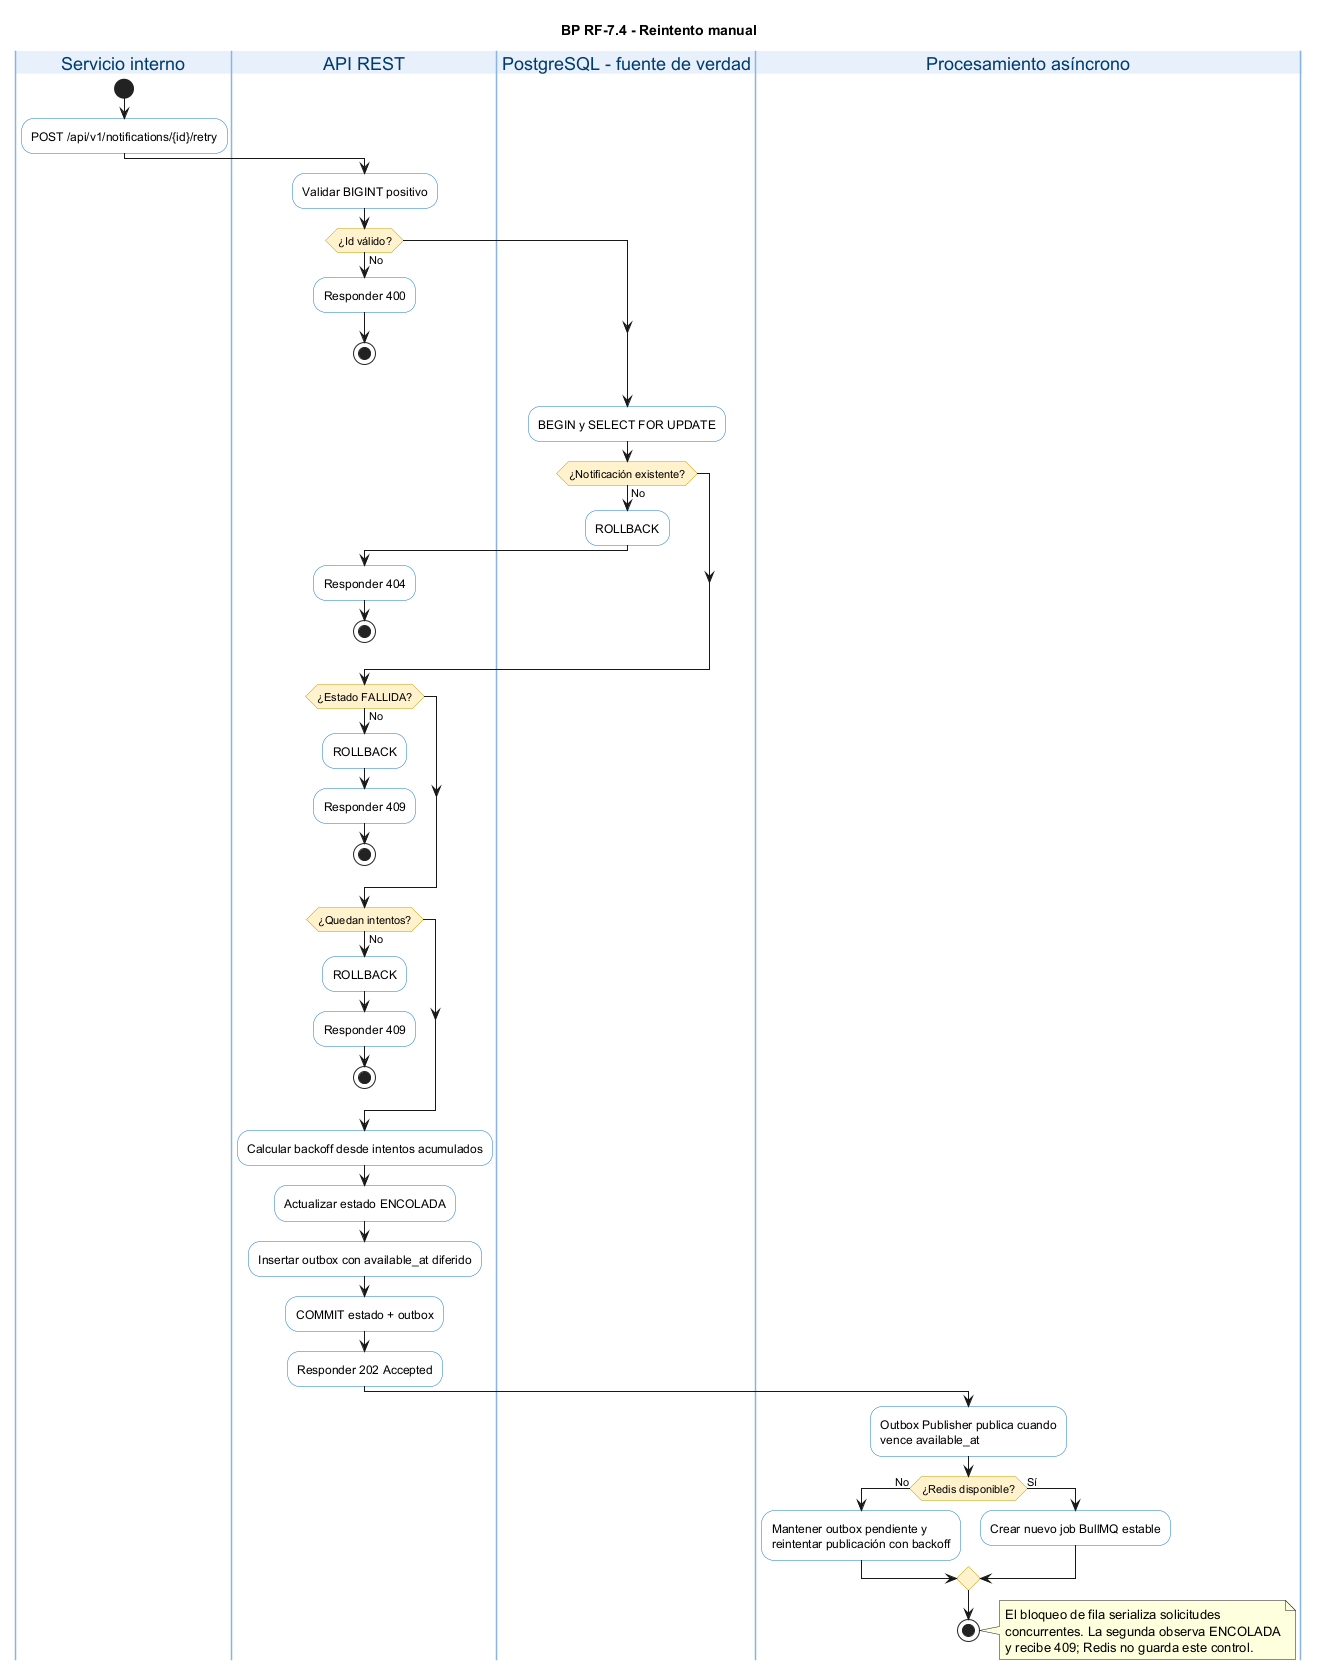

The diagram above was rendered by PlantUML. Its source (embedded in the PNG):
@startuml notificaciones-04-bp-reintento

title BP RF-7.4 - Reintento manual

skinparam backgroundColor white
skinparam shadowing false
skinparam activity {
    BackgroundColor white
    BorderColor #1676D2
    DiamondBackgroundColor #FFF2CC
    DiamondBorderColor #C99A00
    StartColor #222222
    EndColor #222222
}
skinparam swimlane {
    BorderColor #8AB4E8
    TitleBackgroundColor #E8F1FB
    TitleFontColor #003B70
}

|Servicio interno|
start
:POST /api/v1/notifications/{id}/retry;

|API REST|
:Validar BIGINT positivo;
if (¿Id válido?) then (No)
    :Responder 400;
    stop
endif

|PostgreSQL - fuente de verdad|
:BEGIN y SELECT FOR UPDATE;
if (¿Notificación existente?) then (No)
    :ROLLBACK;
    |API REST|
    :Responder 404;
    stop
endif
if (¿Estado FALLIDA?) then (No)
    :ROLLBACK;
    |API REST|
    :Responder 409;
    stop
endif
if (¿Quedan intentos?) then (No)
    :ROLLBACK;
    |API REST|
    :Responder 409;
    stop
endif
:Calcular backoff desde intentos acumulados;
:Actualizar estado ENCOLADA;
:Insertar outbox con available_at diferido;
:COMMIT estado + outbox;

|API REST|
:Responder 202 Accepted;

|Procesamiento asíncrono|
:Outbox Publisher publica cuando\nvence available_at;
if (¿Redis disponible?) then (No)
    :Mantener outbox pendiente y\nreintentar publicación con backoff;
else (Sí)
    :Crear nuevo job BullMQ estable;
endif
stop

note right
  El bloqueo de fila serializa solicitudes
  concurrentes. La segunda observa ENCOLADA
  y recibe 409; Redis no guarda este control.
end note

@enduml